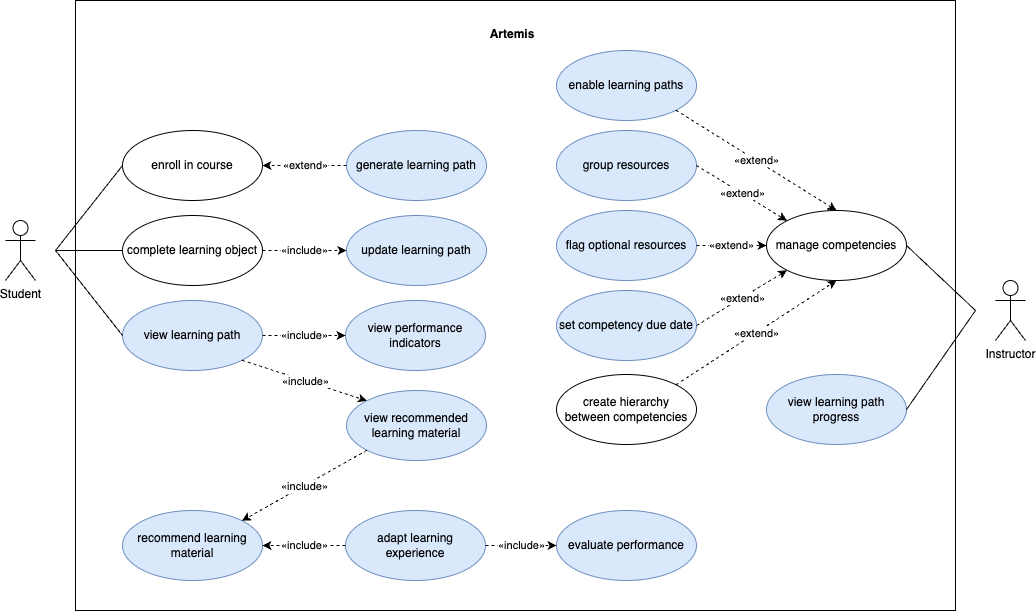

The diagram above was exported from draw.io. Its source (the exported page's mxGraphModel, read from the mxfile embedded in the PNG):
<mxGraphModel dx="1080" dy="594" grid="1" gridSize="10" guides="1" tooltips="1" connect="1" arrows="1" fold="1" page="1" pageScale="1" pageWidth="1169" pageHeight="827" math="0" shadow="0">
  <root>
    <mxCell id="0" />
    <mxCell id="1" parent="0" />
    <mxCell id="Hr9FvaBZpRJ2t-ucUkV2-2" value="" style="rounded=0;whiteSpace=wrap;html=1;fillColor=none;" vertex="1" parent="1">
      <mxGeometry x="160" y="50" width="880" height="610" as="geometry" />
    </mxCell>
    <mxCell id="Hr9FvaBZpRJ2t-ucUkV2-3" value="Artemis" style="text;align=center;fontStyle=1;verticalAlign=middle;spacingLeft=3;spacingRight=3;strokeColor=none;rotatable=0;points=[[0,0.5],[1,0.5]];portConstraint=eastwest;" vertex="1" parent="1">
      <mxGeometry x="557" y="70" width="80" height="26" as="geometry" />
    </mxCell>
    <mxCell id="Hr9FvaBZpRJ2t-ucUkV2-4" value="enroll in course" style="ellipse;whiteSpace=wrap;html=1;" vertex="1" parent="1">
      <mxGeometry x="207" y="180" width="140" height="70" as="geometry" />
    </mxCell>
    <mxCell id="Hr9FvaBZpRJ2t-ucUkV2-5" value="generate learning path" style="ellipse;whiteSpace=wrap;html=1;fillColor=#dae8fc;strokeColor=#6c8ebf;" vertex="1" parent="1">
      <mxGeometry x="431" y="180" width="140" height="70" as="geometry" />
    </mxCell>
    <mxCell id="Hr9FvaBZpRJ2t-ucUkV2-7" value="" style="endArrow=classic;html=1;rounded=0;dashed=1;exitX=0;exitY=0.5;exitDx=0;exitDy=0;entryX=1;entryY=0.5;entryDx=0;entryDy=0;" edge="1" parent="1" source="Hr9FvaBZpRJ2t-ucUkV2-5" target="Hr9FvaBZpRJ2t-ucUkV2-4">
      <mxGeometry relative="1" as="geometry">
        <mxPoint x="197" y="475" as="sourcePoint" />
        <mxPoint x="297" y="475" as="targetPoint" />
      </mxGeometry>
    </mxCell>
    <mxCell id="Hr9FvaBZpRJ2t-ucUkV2-8" value="«extend»" style="edgeLabel;resizable=0;html=1;align=center;verticalAlign=middle;" connectable="0" vertex="1" parent="Hr9FvaBZpRJ2t-ucUkV2-7">
      <mxGeometry relative="1" as="geometry" />
    </mxCell>
    <mxCell id="Hr9FvaBZpRJ2t-ucUkV2-10" value="" style="endArrow=classic;html=1;rounded=0;dashed=1;exitX=1;exitY=0.5;exitDx=0;exitDy=0;entryX=0;entryY=0.5;entryDx=0;entryDy=0;" edge="1" parent="1" source="Hr9FvaBZpRJ2t-ucUkV2-13" target="Hr9FvaBZpRJ2t-ucUkV2-14">
      <mxGeometry relative="1" as="geometry">
        <mxPoint x="227" y="-187.45" as="sourcePoint" />
        <mxPoint x="327" y="-187.45" as="targetPoint" />
      </mxGeometry>
    </mxCell>
    <mxCell id="Hr9FvaBZpRJ2t-ucUkV2-11" value="«include»" style="edgeLabel;resizable=0;html=1;align=center;verticalAlign=middle;" connectable="0" vertex="1" parent="Hr9FvaBZpRJ2t-ucUkV2-10">
      <mxGeometry relative="1" as="geometry" />
    </mxCell>
    <mxCell id="Hr9FvaBZpRJ2t-ucUkV2-12" value="view learning path" style="ellipse;whiteSpace=wrap;html=1;fillColor=#dae8fc;strokeColor=#6c8ebf;" vertex="1" parent="1">
      <mxGeometry x="207" y="350" width="140" height="70" as="geometry" />
    </mxCell>
    <mxCell id="Hr9FvaBZpRJ2t-ucUkV2-13" value="complete learning object" style="ellipse;whiteSpace=wrap;html=1;" vertex="1" parent="1">
      <mxGeometry x="207" y="265" width="140" height="70" as="geometry" />
    </mxCell>
    <mxCell id="Hr9FvaBZpRJ2t-ucUkV2-14" value="update learning path" style="ellipse;whiteSpace=wrap;html=1;fillColor=#dae8fc;strokeColor=#6c8ebf;" vertex="1" parent="1">
      <mxGeometry x="431" y="265" width="140" height="70" as="geometry" />
    </mxCell>
    <mxCell id="Hr9FvaBZpRJ2t-ucUkV2-15" value="enable learning paths" style="ellipse;whiteSpace=wrap;html=1;fillColor=#dae8fc;strokeColor=#6c8ebf;" vertex="1" parent="1">
      <mxGeometry x="641" y="100" width="140" height="70" as="geometry" />
    </mxCell>
    <mxCell id="Hr9FvaBZpRJ2t-ucUkV2-16" value="manage competencies" style="ellipse;whiteSpace=wrap;html=1;" vertex="1" parent="1">
      <mxGeometry x="851" y="260" width="140" height="70" as="geometry" />
    </mxCell>
    <mxCell id="Hr9FvaBZpRJ2t-ucUkV2-17" value="view learning path progress" style="ellipse;whiteSpace=wrap;html=1;fillColor=#dae8fc;strokeColor=#6c8ebf;" vertex="1" parent="1">
      <mxGeometry x="851" y="424" width="140" height="70" as="geometry" />
    </mxCell>
    <mxCell id="Hr9FvaBZpRJ2t-ucUkV2-18" value="adapt learning experience" style="ellipse;whiteSpace=wrap;html=1;fillColor=#dae8fc;strokeColor=#6c8ebf;" vertex="1" parent="1">
      <mxGeometry x="430" y="560" width="140" height="70" as="geometry" />
    </mxCell>
    <mxCell id="Hr9FvaBZpRJ2t-ucUkV2-19" value="evaluate performance" style="ellipse;whiteSpace=wrap;html=1;fillColor=#dae8fc;strokeColor=#6c8ebf;" vertex="1" parent="1">
      <mxGeometry x="641" y="560" width="140" height="70" as="geometry" />
    </mxCell>
    <mxCell id="Hr9FvaBZpRJ2t-ucUkV2-20" value="recommend learning material" style="ellipse;whiteSpace=wrap;html=1;fillColor=#dae8fc;strokeColor=#6c8ebf;" vertex="1" parent="1">
      <mxGeometry x="207" y="560" width="140" height="70" as="geometry" />
    </mxCell>
    <mxCell id="Hr9FvaBZpRJ2t-ucUkV2-21" value="group resources" style="ellipse;whiteSpace=wrap;html=1;fillColor=#dae8fc;strokeColor=#6c8ebf;" vertex="1" parent="1">
      <mxGeometry x="641" y="180" width="140" height="70" as="geometry" />
    </mxCell>
    <mxCell id="Hr9FvaBZpRJ2t-ucUkV2-22" value="flag optional resources" style="ellipse;whiteSpace=wrap;html=1;fillColor=#dae8fc;strokeColor=#6c8ebf;" vertex="1" parent="1">
      <mxGeometry x="641" y="260" width="140" height="70" as="geometry" />
    </mxCell>
    <mxCell id="Hr9FvaBZpRJ2t-ucUkV2-23" value="set competency due date" style="ellipse;whiteSpace=wrap;html=1;fillColor=#dae8fc;strokeColor=#6c8ebf;" vertex="1" parent="1">
      <mxGeometry x="641" y="340" width="140" height="70" as="geometry" />
    </mxCell>
    <mxCell id="Hr9FvaBZpRJ2t-ucUkV2-24" value="" style="endArrow=classic;html=1;rounded=0;dashed=1;exitX=1;exitY=1;exitDx=0;exitDy=0;entryX=0.5;entryY=0;entryDx=0;entryDy=0;" edge="1" parent="1" source="Hr9FvaBZpRJ2t-ucUkV2-15" target="Hr9FvaBZpRJ2t-ucUkV2-16">
      <mxGeometry relative="1" as="geometry">
        <mxPoint x="526.9999999999998" y="165" as="sourcePoint" />
        <mxPoint x="376.99999999999727" y="165" as="targetPoint" />
      </mxGeometry>
    </mxCell>
    <mxCell id="Hr9FvaBZpRJ2t-ucUkV2-25" value="«extend»" style="edgeLabel;resizable=0;html=1;align=center;verticalAlign=middle;" connectable="0" vertex="1" parent="Hr9FvaBZpRJ2t-ucUkV2-24">
      <mxGeometry relative="1" as="geometry" />
    </mxCell>
    <mxCell id="Hr9FvaBZpRJ2t-ucUkV2-26" value="" style="endArrow=classic;html=1;rounded=0;dashed=1;exitX=1;exitY=0.5;exitDx=0;exitDy=0;entryX=0;entryY=0;entryDx=0;entryDy=0;" edge="1" parent="1" source="Hr9FvaBZpRJ2t-ucUkV2-21" target="Hr9FvaBZpRJ2t-ucUkV2-16">
      <mxGeometry relative="1" as="geometry">
        <mxPoint x="536.9999999999998" y="175" as="sourcePoint" />
        <mxPoint x="527" y="435" as="targetPoint" />
      </mxGeometry>
    </mxCell>
    <mxCell id="Hr9FvaBZpRJ2t-ucUkV2-27" value="«extend»" style="edgeLabel;resizable=0;html=1;align=center;verticalAlign=middle;" connectable="0" vertex="1" parent="Hr9FvaBZpRJ2t-ucUkV2-26">
      <mxGeometry relative="1" as="geometry" />
    </mxCell>
    <mxCell id="Hr9FvaBZpRJ2t-ucUkV2-28" value="" style="endArrow=classic;html=1;rounded=0;dashed=1;exitX=1;exitY=0.5;exitDx=0;exitDy=0;entryX=0;entryY=0.5;entryDx=0;entryDy=0;" edge="1" parent="1" source="Hr9FvaBZpRJ2t-ucUkV2-22" target="Hr9FvaBZpRJ2t-ucUkV2-16">
      <mxGeometry relative="1" as="geometry">
        <mxPoint x="546.9999999999998" y="185" as="sourcePoint" />
        <mxPoint x="396.99999999999727" y="185" as="targetPoint" />
      </mxGeometry>
    </mxCell>
    <mxCell id="Hr9FvaBZpRJ2t-ucUkV2-29" value="«extend»" style="edgeLabel;resizable=0;html=1;align=center;verticalAlign=middle;" connectable="0" vertex="1" parent="Hr9FvaBZpRJ2t-ucUkV2-28">
      <mxGeometry relative="1" as="geometry" />
    </mxCell>
    <mxCell id="Hr9FvaBZpRJ2t-ucUkV2-31" value="" style="endArrow=classic;html=1;rounded=0;dashed=1;exitX=1;exitY=0.5;exitDx=0;exitDy=0;entryX=0;entryY=1;entryDx=0;entryDy=0;" edge="1" parent="1" source="Hr9FvaBZpRJ2t-ucUkV2-23" target="Hr9FvaBZpRJ2t-ucUkV2-16">
      <mxGeometry relative="1" as="geometry">
        <mxPoint x="556.9999999999973" y="495" as="sourcePoint" />
        <mxPoint x="647.000000000005" y="495" as="targetPoint" />
      </mxGeometry>
    </mxCell>
    <mxCell id="Hr9FvaBZpRJ2t-ucUkV2-32" value="«extend»" style="edgeLabel;resizable=0;html=1;align=center;verticalAlign=middle;" connectable="0" vertex="1" parent="Hr9FvaBZpRJ2t-ucUkV2-31">
      <mxGeometry relative="1" as="geometry" />
    </mxCell>
    <mxCell id="Hr9FvaBZpRJ2t-ucUkV2-33" value="view recommended learning material" style="ellipse;whiteSpace=wrap;html=1;fillColor=#dae8fc;strokeColor=#6c8ebf;" vertex="1" parent="1">
      <mxGeometry x="431" y="440" width="140" height="70" as="geometry" />
    </mxCell>
    <mxCell id="Hr9FvaBZpRJ2t-ucUkV2-34" value="" style="endArrow=classic;html=1;rounded=0;dashed=1;exitX=1;exitY=1;exitDx=0;exitDy=0;entryX=0;entryY=0;entryDx=0;entryDy=0;" edge="1" parent="1" source="Hr9FvaBZpRJ2t-ucUkV2-12" target="Hr9FvaBZpRJ2t-ucUkV2-33">
      <mxGeometry relative="1" as="geometry">
        <mxPoint x="291" y="310" as="sourcePoint" />
        <mxPoint x="441" y="310" as="targetPoint" />
      </mxGeometry>
    </mxCell>
    <mxCell id="Hr9FvaBZpRJ2t-ucUkV2-35" value="«include»" style="edgeLabel;resizable=0;html=1;align=center;verticalAlign=middle;" connectable="0" vertex="1" parent="Hr9FvaBZpRJ2t-ucUkV2-34">
      <mxGeometry relative="1" as="geometry" />
    </mxCell>
    <mxCell id="Hr9FvaBZpRJ2t-ucUkV2-36" value="" style="endArrow=classic;html=1;rounded=0;dashed=1;exitX=0;exitY=1;exitDx=0;exitDy=0;entryX=1;entryY=0;entryDx=0;entryDy=0;" edge="1" parent="1" source="Hr9FvaBZpRJ2t-ucUkV2-33" target="Hr9FvaBZpRJ2t-ucUkV2-20">
      <mxGeometry relative="1" as="geometry">
        <mxPoint x="356.99999999999727" y="395" as="sourcePoint" />
        <mxPoint x="441" y="395" as="targetPoint" />
      </mxGeometry>
    </mxCell>
    <mxCell id="Hr9FvaBZpRJ2t-ucUkV2-37" value="«include»" style="edgeLabel;resizable=0;html=1;align=center;verticalAlign=middle;" connectable="0" vertex="1" parent="Hr9FvaBZpRJ2t-ucUkV2-36">
      <mxGeometry relative="1" as="geometry" />
    </mxCell>
    <mxCell id="Hr9FvaBZpRJ2t-ucUkV2-38" value="" style="endArrow=classic;html=1;rounded=0;dashed=1;exitX=0;exitY=0.5;exitDx=0;exitDy=0;entryX=1;entryY=0.5;entryDx=0;entryDy=0;" edge="1" parent="1" source="Hr9FvaBZpRJ2t-ucUkV2-18" target="Hr9FvaBZpRJ2t-ucUkV2-20">
      <mxGeometry relative="1" as="geometry">
        <mxPoint x="366.99999999999727" y="405" as="sourcePoint" />
        <mxPoint x="451" y="405" as="targetPoint" />
      </mxGeometry>
    </mxCell>
    <mxCell id="Hr9FvaBZpRJ2t-ucUkV2-39" value="«include»" style="edgeLabel;resizable=0;html=1;align=center;verticalAlign=middle;" connectable="0" vertex="1" parent="Hr9FvaBZpRJ2t-ucUkV2-38">
      <mxGeometry relative="1" as="geometry" />
    </mxCell>
    <mxCell id="Hr9FvaBZpRJ2t-ucUkV2-40" value="" style="endArrow=classic;html=1;rounded=0;dashed=1;exitX=1;exitY=0.5;exitDx=0;exitDy=0;entryX=0;entryY=0.5;entryDx=0;entryDy=0;" edge="1" parent="1" source="Hr9FvaBZpRJ2t-ucUkV2-18" target="Hr9FvaBZpRJ2t-ucUkV2-19">
      <mxGeometry relative="1" as="geometry">
        <mxPoint x="376.99999999999727" y="675" as="sourcePoint" />
        <mxPoint x="461" y="675" as="targetPoint" />
      </mxGeometry>
    </mxCell>
    <mxCell id="Hr9FvaBZpRJ2t-ucUkV2-41" value="«include»" style="edgeLabel;resizable=0;html=1;align=center;verticalAlign=middle;" connectable="0" vertex="1" parent="Hr9FvaBZpRJ2t-ucUkV2-40">
      <mxGeometry relative="1" as="geometry" />
    </mxCell>
    <mxCell id="Hr9FvaBZpRJ2t-ucUkV2-42" value="Student" style="shape=umlActor;verticalLabelPosition=bottom;verticalAlign=top;html=1;" vertex="1" parent="1">
      <mxGeometry x="90" y="270" width="30" height="60" as="geometry" />
    </mxCell>
    <mxCell id="Hr9FvaBZpRJ2t-ucUkV2-43" value="Instructor" style="shape=umlActor;verticalLabelPosition=bottom;verticalAlign=top;html=1;fillColor=default;" vertex="1" parent="1">
      <mxGeometry x="1080" y="330" width="30" height="60" as="geometry" />
    </mxCell>
    <mxCell id="Hr9FvaBZpRJ2t-ucUkV2-46" value="" style="endArrow=none;html=1;rounded=0;entryX=0;entryY=0.5;entryDx=0;entryDy=0;" edge="1" parent="1" target="Hr9FvaBZpRJ2t-ucUkV2-4">
      <mxGeometry width="50" height="50" relative="1" as="geometry">
        <mxPoint x="140" y="300" as="sourcePoint" />
        <mxPoint x="530" y="280" as="targetPoint" />
      </mxGeometry>
    </mxCell>
    <mxCell id="Hr9FvaBZpRJ2t-ucUkV2-47" value="" style="endArrow=none;html=1;rounded=0;entryX=0;entryY=0.5;entryDx=0;entryDy=0;" edge="1" parent="1" target="Hr9FvaBZpRJ2t-ucUkV2-13">
      <mxGeometry width="50" height="50" relative="1" as="geometry">
        <mxPoint x="140" y="300" as="sourcePoint" />
        <mxPoint x="217.00000000000034" y="225" as="targetPoint" />
      </mxGeometry>
    </mxCell>
    <mxCell id="Hr9FvaBZpRJ2t-ucUkV2-48" value="" style="endArrow=none;html=1;rounded=0;entryX=0;entryY=0.5;entryDx=0;entryDy=0;" edge="1" parent="1" target="Hr9FvaBZpRJ2t-ucUkV2-12">
      <mxGeometry width="50" height="50" relative="1" as="geometry">
        <mxPoint x="140" y="300" as="sourcePoint" />
        <mxPoint x="227.00000000000034" y="235" as="targetPoint" />
      </mxGeometry>
    </mxCell>
    <mxCell id="Hr9FvaBZpRJ2t-ucUkV2-49" value="" style="endArrow=none;html=1;rounded=0;entryX=1;entryY=0.5;entryDx=0;entryDy=0;" edge="1" parent="1" target="Hr9FvaBZpRJ2t-ucUkV2-16">
      <mxGeometry width="50" height="50" relative="1" as="geometry">
        <mxPoint x="1060" y="360" as="sourcePoint" />
        <mxPoint x="237.00000000000034" y="505" as="targetPoint" />
      </mxGeometry>
    </mxCell>
    <mxCell id="Hr9FvaBZpRJ2t-ucUkV2-51" value="" style="endArrow=none;html=1;rounded=0;entryX=1;entryY=0.5;entryDx=0;entryDy=0;" edge="1" parent="1" target="Hr9FvaBZpRJ2t-ucUkV2-17">
      <mxGeometry width="50" height="50" relative="1" as="geometry">
        <mxPoint x="1060" y="360" as="sourcePoint" />
        <mxPoint x="791" y="305" as="targetPoint" />
      </mxGeometry>
    </mxCell>
    <mxCell id="Hr9FvaBZpRJ2t-ucUkV2-52" value="view performance indicators" style="ellipse;whiteSpace=wrap;html=1;fillColor=#dae8fc;strokeColor=#6c8ebf;" vertex="1" parent="1">
      <mxGeometry x="430" y="350" width="140" height="70" as="geometry" />
    </mxCell>
    <mxCell id="Hr9FvaBZpRJ2t-ucUkV2-53" value="" style="endArrow=classic;html=1;rounded=0;dashed=1;exitX=1;exitY=0.5;exitDx=0;exitDy=0;entryX=0;entryY=0.5;entryDx=0;entryDy=0;" edge="1" parent="1" source="Hr9FvaBZpRJ2t-ucUkV2-12" target="Hr9FvaBZpRJ2t-ucUkV2-52">
      <mxGeometry relative="1" as="geometry">
        <mxPoint x="336.49747468305804" y="419.748737341529" as="sourcePoint" />
        <mxPoint x="461.5025253169417" y="460.251262658471" as="targetPoint" />
      </mxGeometry>
    </mxCell>
    <mxCell id="Hr9FvaBZpRJ2t-ucUkV2-54" value="«include»" style="edgeLabel;resizable=0;html=1;align=center;verticalAlign=middle;" connectable="0" vertex="1" parent="Hr9FvaBZpRJ2t-ucUkV2-53">
      <mxGeometry relative="1" as="geometry" />
    </mxCell>
    <mxCell id="Hr9FvaBZpRJ2t-ucUkV2-55" value="create hierarchy&lt;br&gt;between competencies" style="ellipse;whiteSpace=wrap;html=1;" vertex="1" parent="1">
      <mxGeometry x="641" y="424" width="140" height="70" as="geometry" />
    </mxCell>
    <mxCell id="Hr9FvaBZpRJ2t-ucUkV2-56" value="" style="endArrow=classic;html=1;rounded=0;dashed=1;exitX=1;exitY=0;exitDx=0;exitDy=0;entryX=0.5;entryY=1;entryDx=0;entryDy=0;" edge="1" parent="1" source="Hr9FvaBZpRJ2t-ucUkV2-55" target="Hr9FvaBZpRJ2t-ucUkV2-16">
      <mxGeometry relative="1" as="geometry">
        <mxPoint x="791" y="385" as="sourcePoint" />
        <mxPoint x="881.5025253169374" y="329.7487373415313" as="targetPoint" />
      </mxGeometry>
    </mxCell>
    <mxCell id="Hr9FvaBZpRJ2t-ucUkV2-57" value="«extend»" style="edgeLabel;resizable=0;html=1;align=center;verticalAlign=middle;" connectable="0" vertex="1" parent="Hr9FvaBZpRJ2t-ucUkV2-56">
      <mxGeometry relative="1" as="geometry" />
    </mxCell>
  </root>
</mxGraphModel>